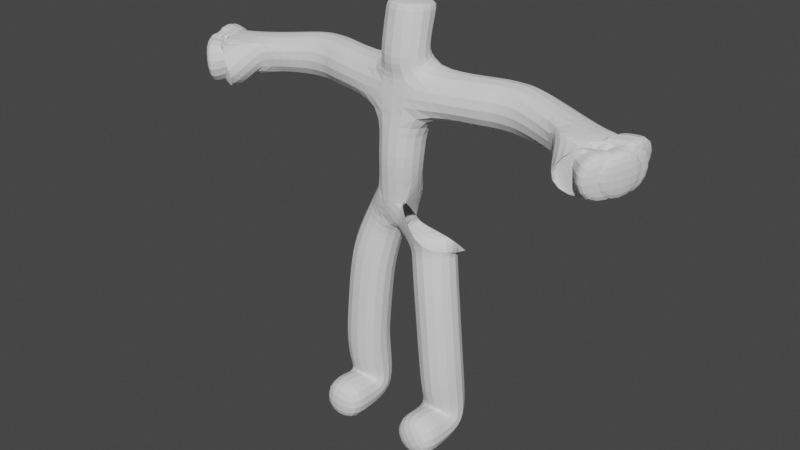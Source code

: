 # Source: RedEnemyArmatureMesh.blend  (saved by Blender 2.83.18; exported with 4.5.12 LTS)
import bpy
from mathutils import Matrix  # noqa: F401  (used for matrix-valued properties, if any)

bpy.ops.wm.read_factory_settings(use_empty=True)
scene = bpy.context.scene
scene.name = 'Scene'

# ---- collections
col_collection = bpy.data.collections.new('Collection'); scene.collection.children.link(col_collection)

# ---- world
world_world = bpy.data.worlds.new('World'); scene.world = world_world
world_world.use_nodes = True; world_world.node_tree.nodes.clear()
_N = world_world.node_tree.nodes; _L = world_world.node_tree.links
n0 = _N.new('ShaderNodeOutputWorld'); n0.name = 'World Output'; n0.location = (300, 300)
n1 = _N.new('ShaderNodeBackground'); n1.name = 'Background'; n1.location = (10, 300)
n1.inputs[0].default_value = (0.05088, 0.05088, 0.05088, 1.0)
_L.new(n1.outputs[0], n0.inputs[0])
n0.is_active_output = True
world_world.color = (0.05088, 0.05088, 0.05088)
world_world.use_sun_shadow = False
world_world.sun_shadow_jitter_overblur = 0.0

# ---- meshes
me_plane = bpy.data.meshes.new('Plane')
me_plane.from_pydata([(0.3032, -0.9643, 0.0), (0.5059, -0.9643, -2.236), (0.5059, -1.608, -2.236), (-0.3508, -0.9691, 1.425), (-1.732, -0.931, 1.365), (0.4641, -1.052, -1.095), (-1.154, -0.8275, 1.387), (-0.8285, -0.8864, 1.388), (-2.174, -1.075, 1.32), (-2.254, -1.0, 1.345), (-2.304, -1.08, 1.264), (-2.263, -1.159, 1.26), (-2.198, -1.246, 1.243), (-2.036, -1.28, 1.291), (-2.526, -1.033, 1.282), (-2.527, -1.149, 1.254), (-2.506, -1.275, 1.235), (-2.411, -1.397, 1.229), (-2.083, -1.339, 1.227), (-2.161, -1.362, 1.224), (-2.165, -1.402, 1.218), (-2.305, -1.316, 1.239), (-2.384, -1.217, 1.248), (-2.415, -1.114, 1.259), (-2.39, -1.016, 1.3), (-1.304, -0.8234, 1.384), (-1.005, -0.8316, 1.39), (0.5059, -1.053, -1.55), (0.4222, -1.052, -0.6405), (0.0, -0.9643, 0.0), (-0.3032, -0.9643, 0.0), (-0.5059, -0.9643, -2.236), (-0.5059, -1.608, -2.236), (0.0, -0.9643, 1.469), (0.0, -0.9643, 1.648), (0.0, -0.9361, 2.233), (0.3508, -0.9691, 1.425), (1.732, -0.931, 1.365), (0.0, -1.08, 1.033), (0.0, -1.059, 1.73), (0.0, -0.94, 2.151), (0.0, -1.099, 0.4457), (-0.4641, -1.052, -1.095), (1.154, -0.8275, 1.387), (0.8285, -0.8864, 1.388), (2.174, -1.075, 1.32), (2.254, -1.0, 1.345), (2.304, -1.08, 1.264), (2.263, -1.159, 1.26), (2.198, -1.246, 1.243), (2.036, -1.28, 1.291), (2.526, -1.033, 1.282), (2.527, -1.149, 1.254), (2.506, -1.275, 1.235), (2.411, -1.397, 1.229), (2.083, -1.339, 1.227), (2.161, -1.362, 1.224), (2.165, -1.402, 1.218), (2.305, -1.316, 1.239), (2.384, -1.217, 1.248), (2.415, -1.114, 1.259), (2.39, -1.016, 1.3), (1.304, -0.8234, 1.384), (1.005, -0.8316, 1.39), (-0.5059, -1.053, -1.55), (-0.4222, -1.052, -0.6405)], [(29, 0), (1, 2), (41, 29), (34, 33), (38, 41), (33, 3), (33, 38), (39, 40), (39, 34), (40, 35), (27, 5), (25, 6), (3, 7), (4, 8), (8, 9), (8, 10), (8, 11), (8, 12), (8, 13), (24, 14), (23, 15), (22, 16), (21, 17), (13, 18), (18, 19), (19, 20), (12, 21), (11, 22), (10, 23), (9, 24), (6, 26), (25, 4), (26, 7), (5, 28), (27, 1), (28, 0), (29, 30), (31, 32), (33, 36), (64, 42), (62, 43), (36, 44), (37, 45), (45, 46), (45, 47), (45, 48), (45, 49), (45, 50), (61, 51), (60, 52), (59, 53), (58, 54), (50, 55), (55, 56), (56, 57), (49, 58), (48, 59), (47, 60), (46, 61), (43, 63), (62, 37), (63, 44), (42, 65), (64, 31), (65, 30)], [])
_uv = me_plane.uv_layers.new(name='UVMap')
_uv.uv.foreach_set('vector', [])
me_plane.use_remesh_fix_poles = True
me_plane.use_remesh_preserve_attributes = False
me_plane.use_mirror_vertex_groups = False
me_plane.update()
arm_armature = bpy.data.armatures.new('Armature')  # bones are not reproduced

# ---- objects
ob_plane = bpy.data.objects.new('Plane', me_plane)
ob_armature = bpy.data.objects.new('Armature', arm_armature)

# ---- transforms, parenting, visibility, modifiers, constraints
ob_plane.location = (0.0, 0.0, 0.0)
ob_plane.lineart.crease_threshold = 0.0
_vg = ob_plane.vertex_groups.new(name='Bone.09')
_vg.add([35, 40], 1.0, 'REPLACE')
_vg = ob_plane.vertex_groups.new(name='Bone.07')
_vg.add([39, 40], 1.0, 'REPLACE')
_vg = ob_plane.vertex_groups.new(name='Bone.08')
_vg.add([34, 39], 1.0, 'REPLACE')
_vg = ob_plane.vertex_groups.new(name='Bone.03')
_vg.add([33, 34], 1.0, 'REPLACE')
_vg = ob_plane.vertex_groups.new(name='Bone.05')
_vg.add([3, 33], 1.0, 'REPLACE')
_vg = ob_plane.vertex_groups.new(name='Bone.12')
_vg.add([3, 7], 1.0, 'REPLACE')
_vg = ob_plane.vertex_groups.new(name='Bone.32')
_vg.add([7, 26], 1.0, 'REPLACE')
_vg = ob_plane.vertex_groups.new(name='Bone.30')
_vg.add([6, 26], 1.0, 'REPLACE')
_vg = ob_plane.vertex_groups.new(name='Bone.11')
_vg.add([6, 25], 1.0, 'REPLACE')
_vg = ob_plane.vertex_groups.new(name='Bone.31')
_vg.add([4, 25], 1.0, 'REPLACE')
_vg = ob_plane.vertex_groups.new(name='Bone.13')
_vg.add([4, 8], 1.0, 'REPLACE')
_vg = ob_plane.vertex_groups.new(name='Bone.14')
_vg.add([8, 9], 1.0, 'REPLACE')
_vg = ob_plane.vertex_groups.new(name='Bone.29')
_vg.add([9, 24], 1.0, 'REPLACE')
_vg = ob_plane.vertex_groups.new(name='Bone.19')
_vg.add([14, 24], 1.0, 'REPLACE')
_vg = ob_plane.vertex_groups.new(name='Bone.15')
_vg.add([8, 10], 1.0, 'REPLACE')
_vg = ob_plane.vertex_groups.new(name='Bone.28')
_vg.add([10, 23], 1.0, 'REPLACE')
_vg = ob_plane.vertex_groups.new(name='Bone.20')
_vg.add([15, 23], 1.0, 'REPLACE')
_vg = ob_plane.vertex_groups.new(name='Bone.16')
_vg.add([8, 11], 1.0, 'REPLACE')
_vg = ob_plane.vertex_groups.new(name='Bone.27')
_vg.add([11, 22], 1.0, 'REPLACE')
_vg = ob_plane.vertex_groups.new(name='Bone.21')
_vg.add([16, 22], 1.0, 'REPLACE')
_vg = ob_plane.vertex_groups.new(name='Bone.17')
_vg.add([8, 12], 1.0, 'REPLACE')
_vg = ob_plane.vertex_groups.new(name='Bone.26')
_vg.add([12, 21], 1.0, 'REPLACE')
_vg = ob_plane.vertex_groups.new(name='Bone.22')
_vg.add([17, 21], 1.0, 'REPLACE')
_vg = ob_plane.vertex_groups.new(name='Bone.18')
_vg.add([8, 13], 1.0, 'REPLACE')
_vg = ob_plane.vertex_groups.new(name='Bone.23')
_vg.add([13, 18], 1.0, 'REPLACE')
_vg = ob_plane.vertex_groups.new(name='Bone.24')
_vg.add([18, 19], 1.0, 'REPLACE')
_vg = ob_plane.vertex_groups.new(name='Bone.25')
_vg.add([19, 20], 1.0, 'REPLACE')
_vg = ob_plane.vertex_groups.new(name='Bone.06')
_vg.add([33, 38], 1.0, 'REPLACE')
_vg = ob_plane.vertex_groups.new(name='Bone.04')
_vg.add([38, 41], 1.0, 'REPLACE')
_vg = ob_plane.vertex_groups.new(name='Bone.02')
_vg.add([29, 41], 1.0, 'REPLACE')
_vg = ob_plane.vertex_groups.new(name='Bone.00')
_vg.add([0, 29], 1.0, 'REPLACE')
_vg = ob_plane.vertex_groups.new(name='Bone.35')
_vg.add([0, 28], 1.0, 'REPLACE')
_vg = ob_plane.vertex_groups.new(name='Bone.33')
_vg.add([5, 28], 1.0, 'REPLACE')
_vg = ob_plane.vertex_groups.new(name='Bone.10')
_vg.add([5, 27], 1.0, 'REPLACE')
_vg = ob_plane.vertex_groups.new(name='Bone.34')
_vg.add([1, 27], 1.0, 'REPLACE')
_vg = ob_plane.vertex_groups.new(name='Bone.01')
_vg.add([1, 2], 1.0, 'REPLACE')
_vg = ob_plane.vertex_groups.new(name='Bone.36')
_vg.add([29, 30], 1.0, 'REPLACE')
_vg = ob_plane.vertex_groups.new(name='Bone.64')
_vg.add([30, 65], 1.0, 'REPLACE')
_vg = ob_plane.vertex_groups.new(name='Bone.62')
_vg.add([42, 65], 1.0, 'REPLACE')
_vg = ob_plane.vertex_groups.new(name='Bone.39')
_vg.add([42, 64], 1.0, 'REPLACE')
_vg = ob_plane.vertex_groups.new(name='Bone.63')
_vg.add([31, 64], 1.0, 'REPLACE')
_vg = ob_plane.vertex_groups.new(name='Bone.37')
_vg.add([31, 32], 1.0, 'REPLACE')
_vg = ob_plane.vertex_groups.new(name='Bone.38')
_vg.add([33, 36], 1.0, 'REPLACE')
_vg = ob_plane.vertex_groups.new(name='Bone.41')
_vg.add([36, 44], 1.0, 'REPLACE')
_vg = ob_plane.vertex_groups.new(name='Bone.61')
_vg.add([44, 63], 1.0, 'REPLACE')
_vg = ob_plane.vertex_groups.new(name='Bone.59')
_vg.add([43, 63], 1.0, 'REPLACE')
_vg = ob_plane.vertex_groups.new(name='Bone.40')
_vg.add([43, 62], 1.0, 'REPLACE')
_vg = ob_plane.vertex_groups.new(name='Bone.60')
_vg.add([37, 62], 1.0, 'REPLACE')
_vg = ob_plane.vertex_groups.new(name='Bone.42')
_vg.add([37, 45], 1.0, 'REPLACE')
_vg = ob_plane.vertex_groups.new(name='Bone.43')
_vg.add([45, 46], 1.0, 'REPLACE')
_vg = ob_plane.vertex_groups.new(name='Bone.58')
_vg.add([46, 61], 1.0, 'REPLACE')
_vg = ob_plane.vertex_groups.new(name='Bone.48')
_vg.add([51, 61], 1.0, 'REPLACE')
_vg = ob_plane.vertex_groups.new(name='Bone.44')
_vg.add([45, 47], 1.0, 'REPLACE')
_vg = ob_plane.vertex_groups.new(name='Bone.57')
_vg.add([47, 60], 1.0, 'REPLACE')
_vg = ob_plane.vertex_groups.new(name='Bone.49')
_vg.add([52, 60], 1.0, 'REPLACE')
_vg = ob_plane.vertex_groups.new(name='Bone.45')
_vg.add([45, 48], 1.0, 'REPLACE')
_vg = ob_plane.vertex_groups.new(name='Bone.56')
_vg.add([48, 59], 1.0, 'REPLACE')
_vg = ob_plane.vertex_groups.new(name='Bone.50')
_vg.add([53, 59], 1.0, 'REPLACE')
_vg = ob_plane.vertex_groups.new(name='Bone.46')
_vg.add([45, 49], 1.0, 'REPLACE')
_vg = ob_plane.vertex_groups.new(name='Bone.55')
_vg.add([49, 58], 1.0, 'REPLACE')
_vg = ob_plane.vertex_groups.new(name='Bone.51')
_vg.add([54, 58], 1.0, 'REPLACE')
_vg = ob_plane.vertex_groups.new(name='Bone.47')
_vg.add([45, 50], 1.0, 'REPLACE')
_vg = ob_plane.vertex_groups.new(name='Bone.52')
_vg.add([50, 55], 1.0, 'REPLACE')
_vg = ob_plane.vertex_groups.new(name='Bone.53')
_vg.add([55, 56], 1.0, 'REPLACE')
_vg = ob_plane.vertex_groups.new(name='Bone.54')
_vg.add([56, 57], 1.0, 'REPLACE')
_m = ob_plane.modifiers.new('Skin', 'SKIN')
_m.branch_smoothing = 0.6267
_m = ob_plane.modifiers.new('Armature', 'ARMATURE')
_m.object = ob_armature
_m.use_deform_preserve_volume = True
_m = ob_plane.modifiers.new('Subdivision', 'SUBSURF')
_m.uv_smooth = 'PRESERVE_CORNERS'
_m.levels = 2
_m = ob_plane.modifiers.new('Collision', 'COLLISION')
ob_armature.location = (0.0, 0.0, 0.0)
ob_armature.show_in_front = True
ob_armature.lineart.crease_threshold = 0.0

# ---- collection membership
col_collection.objects.link(ob_plane)
col_collection.objects.link(ob_armature)

# ---- scene / render settings (as saved in the file)
scene.frame_start = 1; scene.frame_end = 250; scene.frame_set(0)
scene.render.engine = 'BLENDER_EEVEE_NEXT'
scene.cycles.use_denoising = False
scene.cycles.samples = 128
scene.cycles.sampling_pattern = 'TABULATED_SOBOL'
scene.cycles.use_adaptive_sampling = False
scene.cycles.use_light_tree = False
scene.view_settings.view_transform = 'Filmic'
bpy.context.view_layer.update()

# ---- added for rendering (the .blend has no active camera and no usable light): camera, sun
cam_auto = bpy.data.cameras.new('AutoCamera')
cam_auto.lens = 50.0
cam_auto.sensor_width = 36.0
cam_auto.clip_end = 1000.0
ob_auto_camera = bpy.data.objects.new('AutoCamera', cam_auto)
scene.collection.objects.link(ob_auto_camera)
ob_auto_camera.location = (6.37147, -8.76157, 5.03392)
ob_auto_camera.rotation_euler = (1.09748, -7.21219e-08, 0.694738)
scene.camera = ob_auto_camera
light_auto_sun = bpy.data.lights.new('AutoSun', 'SUN')
light_auto_sun.energy = 3.0
light_auto_sun.angle = 0.0523599
ob_auto_sun = bpy.data.objects.new('AutoSun', light_auto_sun)
scene.collection.objects.link(ob_auto_sun)
ob_auto_sun.rotation_euler = (0.872665, 0.174533, 0.523599)
bpy.context.view_layer.update()
